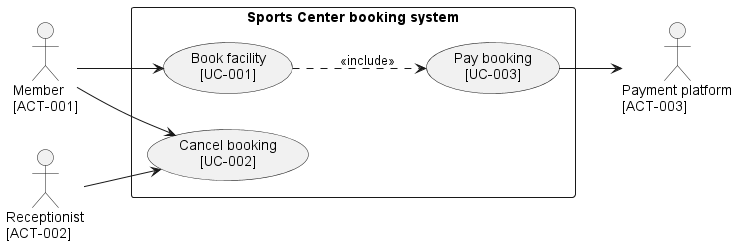

The diagram above was rendered by PlantUML. Its source (embedded in the PNG):
@startuml
skinparam defaultFontName Arial
left to right direction
actor "Member\n[ACT-001]" as member
actor "Receptionist\n[ACT-002]" as receptionist
actor "Payment platform\n[ACT-003]" as payment
rectangle "Sports Center booking system" {
  usecase "Book facility\n[UC-001]" as uc1
  usecase "Cancel booking\n[UC-002]" as uc2
  usecase "Pay booking\n[UC-003]" as uc3
}
member --> uc1
member --> uc2
receptionist --> uc2
uc1 ..> uc3 : <<include>>
uc3 --> payment
@enduml